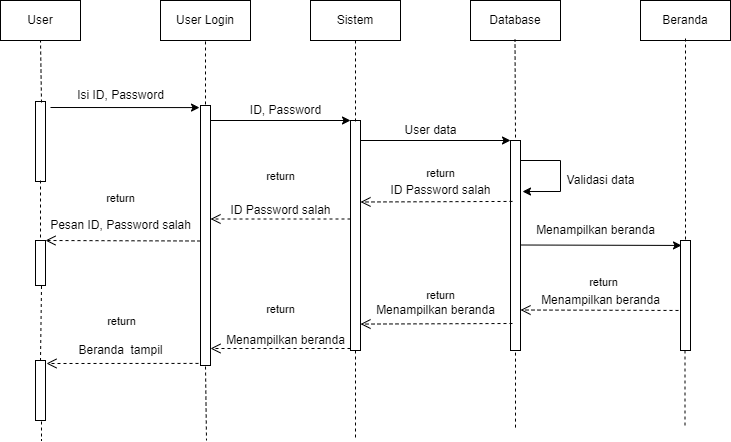

The diagram above was exported from draw.io. Its source (the exported page's mxGraphModel, read from the mxfile embedded in the PNG):
<mxGraphModel dx="1168" dy="482" grid="1" gridSize="10" guides="1" tooltips="1" connect="1" arrows="1" fold="1" page="1" pageScale="1" pageWidth="850" pageHeight="1100" math="0" shadow="0">
  <root>
    <mxCell id="0" />
    <mxCell id="1" parent="0" />
    <mxCell id="yMyqhJ6fMKhV-1dwYQ4J-1" value="User" style="rounded=0;whiteSpace=wrap;html=1;" vertex="1" parent="1">
      <mxGeometry x="40" y="60" width="80" height="40" as="geometry" />
    </mxCell>
    <mxCell id="yMyqhJ6fMKhV-1dwYQ4J-2" value="User Login" style="rounded=0;whiteSpace=wrap;html=1;" vertex="1" parent="1">
      <mxGeometry x="200" y="60" width="90" height="40" as="geometry" />
    </mxCell>
    <mxCell id="yMyqhJ6fMKhV-1dwYQ4J-3" value="Sistem" style="rounded=0;whiteSpace=wrap;html=1;" vertex="1" parent="1">
      <mxGeometry x="350" y="60" width="90" height="40" as="geometry" />
    </mxCell>
    <mxCell id="yMyqhJ6fMKhV-1dwYQ4J-4" value="Database" style="rounded=0;whiteSpace=wrap;html=1;" vertex="1" parent="1">
      <mxGeometry x="510" y="60" width="90" height="40" as="geometry" />
    </mxCell>
    <mxCell id="yMyqhJ6fMKhV-1dwYQ4J-5" value="Beranda" style="rounded=0;whiteSpace=wrap;html=1;" vertex="1" parent="1">
      <mxGeometry x="680" y="60" width="90" height="40" as="geometry" />
    </mxCell>
    <mxCell id="yMyqhJ6fMKhV-1dwYQ4J-6" value="" style="html=1;points=[];perimeter=orthogonalPerimeter;" vertex="1" parent="1">
      <mxGeometry x="75" y="161" width="10" height="80" as="geometry" />
    </mxCell>
    <mxCell id="yMyqhJ6fMKhV-1dwYQ4J-7" value="" style="html=1;points=[];perimeter=orthogonalPerimeter;" vertex="1" parent="1">
      <mxGeometry x="240" y="165" width="10" height="260" as="geometry" />
    </mxCell>
    <mxCell id="yMyqhJ6fMKhV-1dwYQ4J-8" value="" style="html=1;points=[];perimeter=orthogonalPerimeter;" vertex="1" parent="1">
      <mxGeometry x="390" y="180" width="10" height="230" as="geometry" />
    </mxCell>
    <mxCell id="yMyqhJ6fMKhV-1dwYQ4J-9" value="" style="html=1;points=[];perimeter=orthogonalPerimeter;" vertex="1" parent="1">
      <mxGeometry x="550" y="200" width="10" height="210" as="geometry" />
    </mxCell>
    <mxCell id="yMyqhJ6fMKhV-1dwYQ4J-10" value="" style="html=1;points=[];perimeter=orthogonalPerimeter;" vertex="1" parent="1">
      <mxGeometry x="720" y="300" width="10" height="110" as="geometry" />
    </mxCell>
    <mxCell id="yMyqhJ6fMKhV-1dwYQ4J-11" value="" style="endArrow=none;dashed=1;html=1;rounded=0;entryX=0.5;entryY=1;entryDx=0;entryDy=0;exitX=0.6;exitY=0.013;exitDx=0;exitDy=0;exitPerimeter=0;" edge="1" parent="1" source="yMyqhJ6fMKhV-1dwYQ4J-6" target="yMyqhJ6fMKhV-1dwYQ4J-1">
      <mxGeometry width="50" height="50" relative="1" as="geometry">
        <mxPoint x="80" y="150" as="sourcePoint" />
        <mxPoint x="290" y="220" as="targetPoint" />
      </mxGeometry>
    </mxCell>
    <mxCell id="yMyqhJ6fMKhV-1dwYQ4J-12" value="" style="html=1;points=[];perimeter=orthogonalPerimeter;" vertex="1" parent="1">
      <mxGeometry x="75" y="300" width="10" height="45" as="geometry" />
    </mxCell>
    <mxCell id="yMyqhJ6fMKhV-1dwYQ4J-13" value="" style="html=1;points=[];perimeter=orthogonalPerimeter;" vertex="1" parent="1">
      <mxGeometry x="75" y="420" width="10" height="60" as="geometry" />
    </mxCell>
    <mxCell id="yMyqhJ6fMKhV-1dwYQ4J-15" value="" style="endArrow=none;dashed=1;html=1;rounded=0;exitX=0.6;exitY=1.011;exitDx=0;exitDy=0;exitPerimeter=0;entryX=0.5;entryY=0;entryDx=0;entryDy=0;entryPerimeter=0;" edge="1" parent="1" source="yMyqhJ6fMKhV-1dwYQ4J-12" target="yMyqhJ6fMKhV-1dwYQ4J-13">
      <mxGeometry width="50" height="50" relative="1" as="geometry">
        <mxPoint x="240" y="400" as="sourcePoint" />
        <mxPoint x="290" y="350" as="targetPoint" />
      </mxGeometry>
    </mxCell>
    <mxCell id="yMyqhJ6fMKhV-1dwYQ4J-16" value="" style="endArrow=none;dashed=1;html=1;rounded=0;" edge="1" parent="1">
      <mxGeometry width="50" height="50" relative="1" as="geometry">
        <mxPoint x="80" y="240" as="sourcePoint" />
        <mxPoint x="80" y="300" as="targetPoint" />
        <Array as="points" />
      </mxGeometry>
    </mxCell>
    <mxCell id="yMyqhJ6fMKhV-1dwYQ4J-17" value="" style="endArrow=none;dashed=1;html=1;rounded=0;exitX=0.6;exitY=1.017;exitDx=0;exitDy=0;exitPerimeter=0;" edge="1" parent="1" source="yMyqhJ6fMKhV-1dwYQ4J-13">
      <mxGeometry width="50" height="50" relative="1" as="geometry">
        <mxPoint x="250" y="400" as="sourcePoint" />
        <mxPoint x="81" y="500" as="targetPoint" />
      </mxGeometry>
    </mxCell>
    <mxCell id="yMyqhJ6fMKhV-1dwYQ4J-19" value="" style="endArrow=none;dashed=1;html=1;rounded=0;exitX=0.5;exitY=1.004;exitDx=0;exitDy=0;exitPerimeter=0;" edge="1" parent="1" source="yMyqhJ6fMKhV-1dwYQ4J-7">
      <mxGeometry width="50" height="50" relative="1" as="geometry">
        <mxPoint x="250" y="400" as="sourcePoint" />
        <mxPoint x="246" y="500" as="targetPoint" />
      </mxGeometry>
    </mxCell>
    <mxCell id="yMyqhJ6fMKhV-1dwYQ4J-20" value="" style="endArrow=none;dashed=1;html=1;rounded=0;entryX=0.5;entryY=1;entryDx=0;entryDy=0;exitX=0.5;exitY=-0.004;exitDx=0;exitDy=0;exitPerimeter=0;" edge="1" parent="1" source="yMyqhJ6fMKhV-1dwYQ4J-7" target="yMyqhJ6fMKhV-1dwYQ4J-2">
      <mxGeometry width="50" height="50" relative="1" as="geometry">
        <mxPoint x="180" y="280" as="sourcePoint" />
        <mxPoint x="230" y="230" as="targetPoint" />
      </mxGeometry>
    </mxCell>
    <mxCell id="yMyqhJ6fMKhV-1dwYQ4J-21" value="" style="endArrow=none;dashed=1;html=1;rounded=0;entryX=0.5;entryY=1;entryDx=0;entryDy=0;exitX=0.5;exitY=0.004;exitDx=0;exitDy=0;exitPerimeter=0;" edge="1" parent="1" source="yMyqhJ6fMKhV-1dwYQ4J-8" target="yMyqhJ6fMKhV-1dwYQ4J-3">
      <mxGeometry width="50" height="50" relative="1" as="geometry">
        <mxPoint x="370" y="290" as="sourcePoint" />
        <mxPoint x="420" y="240" as="targetPoint" />
      </mxGeometry>
    </mxCell>
    <mxCell id="yMyqhJ6fMKhV-1dwYQ4J-22" value="" style="endArrow=none;dashed=1;html=1;rounded=0;" edge="1" parent="1">
      <mxGeometry width="50" height="50" relative="1" as="geometry">
        <mxPoint x="395" y="410" as="sourcePoint" />
        <mxPoint x="395" y="500" as="targetPoint" />
      </mxGeometry>
    </mxCell>
    <mxCell id="yMyqhJ6fMKhV-1dwYQ4J-23" value="" style="endArrow=none;dashed=1;html=1;rounded=0;entryX=0.5;entryY=1;entryDx=0;entryDy=0;exitX=0.5;exitY=-0.014;exitDx=0;exitDy=0;exitPerimeter=0;" edge="1" parent="1" source="yMyqhJ6fMKhV-1dwYQ4J-9">
      <mxGeometry width="50" height="50" relative="1" as="geometry">
        <mxPoint x="555" y="190" as="sourcePoint" />
        <mxPoint x="554.5" y="99.08" as="targetPoint" />
      </mxGeometry>
    </mxCell>
    <mxCell id="yMyqhJ6fMKhV-1dwYQ4J-24" value="" style="endArrow=none;dashed=1;html=1;rounded=0;exitX=0.7;exitY=1.01;exitDx=0;exitDy=0;exitPerimeter=0;" edge="1" parent="1">
      <mxGeometry width="50" height="50" relative="1" as="geometry">
        <mxPoint x="555" y="412.1" as="sourcePoint" />
        <mxPoint x="555" y="490" as="targetPoint" />
      </mxGeometry>
    </mxCell>
    <mxCell id="yMyqhJ6fMKhV-1dwYQ4J-25" value="" style="endArrow=none;dashed=1;html=1;rounded=0;exitX=0.5;exitY=-0.009;exitDx=0;exitDy=0;exitPerimeter=0;" edge="1" parent="1" source="yMyqhJ6fMKhV-1dwYQ4J-10">
      <mxGeometry width="50" height="50" relative="1" as="geometry">
        <mxPoint x="719.9999999999999" y="295" as="sourcePoint" />
        <mxPoint x="725" y="97" as="targetPoint" />
      </mxGeometry>
    </mxCell>
    <mxCell id="yMyqhJ6fMKhV-1dwYQ4J-26" value="" style="endArrow=none;dashed=1;html=1;rounded=0;exitX=0.7;exitY=1.01;exitDx=0;exitDy=0;exitPerimeter=0;" edge="1" parent="1">
      <mxGeometry width="50" height="50" relative="1" as="geometry">
        <mxPoint x="724.5" y="410" as="sourcePoint" />
        <mxPoint x="724.5" y="487.9" as="targetPoint" />
      </mxGeometry>
    </mxCell>
    <mxCell id="yMyqhJ6fMKhV-1dwYQ4J-27" value="" style="endArrow=classic;html=1;rounded=0;entryX=-0.1;entryY=0.008;entryDx=0;entryDy=0;entryPerimeter=0;" edge="1" parent="1" target="yMyqhJ6fMKhV-1dwYQ4J-7">
      <mxGeometry width="50" height="50" relative="1" as="geometry">
        <mxPoint x="90" y="167" as="sourcePoint" />
        <mxPoint x="240" y="170" as="targetPoint" />
      </mxGeometry>
    </mxCell>
    <mxCell id="yMyqhJ6fMKhV-1dwYQ4J-28" value="Isi ID, Password" style="text;html=1;align=center;verticalAlign=middle;resizable=0;points=[];autosize=1;strokeColor=none;fillColor=none;" vertex="1" parent="1">
      <mxGeometry x="110" y="145" width="100" height="20" as="geometry" />
    </mxCell>
    <mxCell id="yMyqhJ6fMKhV-1dwYQ4J-33" value="return" style="html=1;verticalAlign=bottom;endArrow=open;dashed=1;endSize=8;rounded=0;" edge="1" parent="1">
      <mxGeometry x="0.0336" y="-33" relative="1" as="geometry">
        <mxPoint x="240" y="300.5" as="sourcePoint" />
        <mxPoint x="85" y="300" as="targetPoint" />
        <mxPoint as="offset" />
      </mxGeometry>
    </mxCell>
    <mxCell id="yMyqhJ6fMKhV-1dwYQ4J-34" value="Pesan ID, Password salah" style="text;html=1;align=center;verticalAlign=middle;resizable=0;points=[];autosize=1;strokeColor=none;fillColor=none;" vertex="1" parent="1">
      <mxGeometry x="80" y="275" width="160" height="20" as="geometry" />
    </mxCell>
    <mxCell id="yMyqhJ6fMKhV-1dwYQ4J-36" value="return" style="html=1;verticalAlign=bottom;endArrow=open;dashed=1;endSize=8;rounded=0;exitX=-0.2;exitY=0.992;exitDx=0;exitDy=0;exitPerimeter=0;" edge="1" parent="1" source="yMyqhJ6fMKhV-1dwYQ4J-7">
      <mxGeometry x="0.0066" y="-33" relative="1" as="geometry">
        <mxPoint x="242" y="422.98" as="sourcePoint" />
        <mxPoint x="86" y="423" as="targetPoint" />
        <mxPoint as="offset" />
      </mxGeometry>
    </mxCell>
    <mxCell id="yMyqhJ6fMKhV-1dwYQ4J-37" value="Beranda&amp;nbsp; tampil" style="text;html=1;align=center;verticalAlign=middle;resizable=0;points=[];autosize=1;strokeColor=none;fillColor=none;" vertex="1" parent="1">
      <mxGeometry x="110" y="400" width="100" height="20" as="geometry" />
    </mxCell>
    <mxCell id="yMyqhJ6fMKhV-1dwYQ4J-38" value="" style="endArrow=classic;html=1;rounded=0;entryX=-0.1;entryY=0.008;entryDx=0;entryDy=0;entryPerimeter=0;" edge="1" parent="1">
      <mxGeometry width="50" height="50" relative="1" as="geometry">
        <mxPoint x="250" y="180" as="sourcePoint" />
        <mxPoint x="390" y="180.00000000000006" as="targetPoint" />
      </mxGeometry>
    </mxCell>
    <mxCell id="yMyqhJ6fMKhV-1dwYQ4J-39" value="ID, Password" style="text;html=1;align=center;verticalAlign=middle;resizable=0;points=[];autosize=1;strokeColor=none;fillColor=none;" vertex="1" parent="1">
      <mxGeometry x="280" y="160" width="90" height="20" as="geometry" />
    </mxCell>
    <mxCell id="yMyqhJ6fMKhV-1dwYQ4J-40" value="return" style="html=1;verticalAlign=bottom;endArrow=open;dashed=1;endSize=8;rounded=0;" edge="1" parent="1">
      <mxGeometry y="-34" relative="1" as="geometry">
        <mxPoint x="390" y="278.5" as="sourcePoint" />
        <mxPoint x="250" y="278.5" as="targetPoint" />
        <mxPoint as="offset" />
      </mxGeometry>
    </mxCell>
    <mxCell id="yMyqhJ6fMKhV-1dwYQ4J-41" value="ID Password salah" style="text;html=1;align=center;verticalAlign=middle;resizable=0;points=[];autosize=1;strokeColor=none;fillColor=none;" vertex="1" parent="1">
      <mxGeometry x="260" y="260" width="120" height="20" as="geometry" />
    </mxCell>
    <mxCell id="yMyqhJ6fMKhV-1dwYQ4J-42" value="return" style="html=1;verticalAlign=bottom;endArrow=open;dashed=1;endSize=8;rounded=0;" edge="1" parent="1">
      <mxGeometry y="-30" relative="1" as="geometry">
        <mxPoint x="390" y="408" as="sourcePoint" />
        <mxPoint x="250" y="408" as="targetPoint" />
        <mxPoint as="offset" />
      </mxGeometry>
    </mxCell>
    <mxCell id="yMyqhJ6fMKhV-1dwYQ4J-43" value="Menampilkan beranda" style="text;html=1;align=center;verticalAlign=middle;resizable=0;points=[];autosize=1;strokeColor=none;fillColor=none;" vertex="1" parent="1">
      <mxGeometry x="260" y="390" width="130" height="20" as="geometry" />
    </mxCell>
    <mxCell id="yMyqhJ6fMKhV-1dwYQ4J-44" value="" style="endArrow=classic;html=1;rounded=0;entryX=0;entryY=0;entryDx=0;entryDy=0;entryPerimeter=0;" edge="1" parent="1" target="yMyqhJ6fMKhV-1dwYQ4J-9">
      <mxGeometry width="50" height="50" relative="1" as="geometry">
        <mxPoint x="400" y="200" as="sourcePoint" />
        <mxPoint x="540" y="200" as="targetPoint" />
      </mxGeometry>
    </mxCell>
    <mxCell id="yMyqhJ6fMKhV-1dwYQ4J-45" value="User data" style="text;html=1;align=center;verticalAlign=middle;resizable=0;points=[];autosize=1;strokeColor=none;fillColor=none;" vertex="1" parent="1">
      <mxGeometry x="435" y="180" width="70" height="20" as="geometry" />
    </mxCell>
    <mxCell id="yMyqhJ6fMKhV-1dwYQ4J-46" value="return" style="html=1;verticalAlign=bottom;endArrow=open;dashed=1;endSize=8;rounded=0;exitX=0.2;exitY=0.233;exitDx=0;exitDy=0;exitPerimeter=0;" edge="1" parent="1">
      <mxGeometry x="-0.0536" y="-19" relative="1" as="geometry">
        <mxPoint x="552" y="260.92999999999995" as="sourcePoint" />
        <mxPoint x="400" y="261.5" as="targetPoint" />
        <mxPoint as="offset" />
      </mxGeometry>
    </mxCell>
    <mxCell id="yMyqhJ6fMKhV-1dwYQ4J-47" value="ID Password salah" style="text;html=1;align=center;verticalAlign=middle;resizable=0;points=[];autosize=1;strokeColor=none;fillColor=none;" vertex="1" parent="1">
      <mxGeometry x="420" y="240" width="120" height="20" as="geometry" />
    </mxCell>
    <mxCell id="yMyqhJ6fMKhV-1dwYQ4J-49" value="return" style="html=1;verticalAlign=bottom;endArrow=open;dashed=1;endSize=8;rounded=0;exitX=0.2;exitY=0.233;exitDx=0;exitDy=0;exitPerimeter=0;" edge="1" parent="1">
      <mxGeometry x="-0.0536" y="-19" relative="1" as="geometry">
        <mxPoint x="552" y="382.99999999999994" as="sourcePoint" />
        <mxPoint x="400" y="383.57" as="targetPoint" />
        <mxPoint as="offset" />
      </mxGeometry>
    </mxCell>
    <mxCell id="yMyqhJ6fMKhV-1dwYQ4J-50" value="Menampilkan beranda" style="text;html=1;align=center;verticalAlign=middle;resizable=0;points=[];autosize=1;strokeColor=none;fillColor=none;" vertex="1" parent="1">
      <mxGeometry x="410" y="360" width="130" height="20" as="geometry" />
    </mxCell>
    <mxCell id="yMyqhJ6fMKhV-1dwYQ4J-51" value="" style="endArrow=classic;html=1;rounded=0;entryX=1.2;entryY=0.243;entryDx=0;entryDy=0;entryPerimeter=0;" edge="1" parent="1" target="yMyqhJ6fMKhV-1dwYQ4J-9">
      <mxGeometry width="50" height="50" relative="1" as="geometry">
        <mxPoint x="560" y="220" as="sourcePoint" />
        <mxPoint x="630" y="270" as="targetPoint" />
        <Array as="points">
          <mxPoint x="600" y="220" />
          <mxPoint x="600" y="251" />
        </Array>
      </mxGeometry>
    </mxCell>
    <mxCell id="yMyqhJ6fMKhV-1dwYQ4J-52" value="Validasi data" style="text;html=1;align=center;verticalAlign=middle;resizable=0;points=[];autosize=1;strokeColor=none;fillColor=none;" vertex="1" parent="1">
      <mxGeometry x="600" y="230" width="80" height="20" as="geometry" />
    </mxCell>
    <mxCell id="yMyqhJ6fMKhV-1dwYQ4J-54" value="" style="endArrow=classic;html=1;rounded=0;entryX=0.1;entryY=0.045;entryDx=0;entryDy=0;entryPerimeter=0;" edge="1" parent="1" target="yMyqhJ6fMKhV-1dwYQ4J-10">
      <mxGeometry width="50" height="50" relative="1" as="geometry">
        <mxPoint x="560" y="304.5" as="sourcePoint" />
        <mxPoint x="700" y="305" as="targetPoint" />
      </mxGeometry>
    </mxCell>
    <mxCell id="yMyqhJ6fMKhV-1dwYQ4J-55" value="Menampilkan beranda" style="text;html=1;align=center;verticalAlign=middle;resizable=0;points=[];autosize=1;strokeColor=none;fillColor=none;" vertex="1" parent="1">
      <mxGeometry x="570" y="280" width="130" height="20" as="geometry" />
    </mxCell>
    <mxCell id="yMyqhJ6fMKhV-1dwYQ4J-56" value="return" style="html=1;verticalAlign=bottom;endArrow=open;dashed=1;endSize=8;rounded=0;exitX=-0.2;exitY=0.636;exitDx=0;exitDy=0;exitPerimeter=0;" edge="1" parent="1" source="yMyqhJ6fMKhV-1dwYQ4J-10">
      <mxGeometry x="-0.0536" y="-19" relative="1" as="geometry">
        <mxPoint x="700" y="369.93" as="sourcePoint" />
        <mxPoint x="560" y="369.49999999999994" as="targetPoint" />
        <mxPoint as="offset" />
      </mxGeometry>
    </mxCell>
    <mxCell id="yMyqhJ6fMKhV-1dwYQ4J-57" value="Menampilkan beranda" style="text;html=1;align=center;verticalAlign=middle;resizable=0;points=[];autosize=1;strokeColor=none;fillColor=none;" vertex="1" parent="1">
      <mxGeometry x="575" y="350" width="130" height="20" as="geometry" />
    </mxCell>
  </root>
</mxGraphModel>